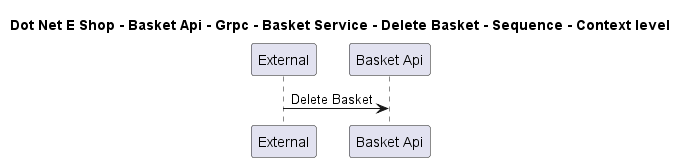

The diagram above was rendered by PlantUML. Its source (embedded in the PNG):
@startuml

title Dot Net E Shop - Basket Api - Grpc - Basket Service - Delete Basket - Sequence - Context level

participant "External" as C4InterFlow.SoftwareSystems.ExternalSystem
participant "Basket Api" as DotNetEShop.SoftwareSystems.BasketApi

C4InterFlow.SoftwareSystems.ExternalSystem -> DotNetEShop.SoftwareSystems.BasketApi : Delete Basket


@enduml